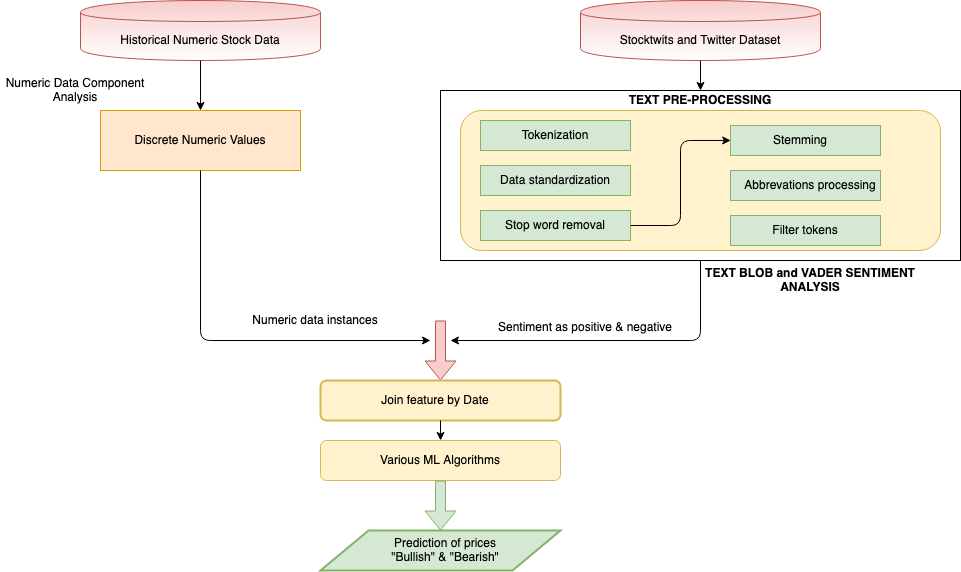

The diagram above was exported from draw.io. Its source (the exported page's mxGraphModel, read from the mxfile embedded in the PNG):
<mxGraphModel dx="946" dy="537" grid="1" gridSize="10" guides="1" tooltips="1" connect="1" arrows="1" fold="1" page="1" pageScale="1" pageWidth="1100" pageHeight="850" background="#ffffff" math="0" shadow="0">
  <root>
    <mxCell id="0" />
    <mxCell id="1" parent="0" />
    <mxCell id="0M-e6gEyFkBxIH7sEQZq-3" value="" style="shape=cylinder;whiteSpace=wrap;html=1;boundedLbl=1;backgroundOutline=1;fillColor=#f8cecc;strokeColor=#b85450;gradientColor=#ffffff;" vertex="1" parent="1">
      <mxGeometry x="80" y="60" width="240" height="60" as="geometry" />
    </mxCell>
    <mxCell id="0M-e6gEyFkBxIH7sEQZq-4" value="Historical Numeric Stock Data" style="text;html=1;strokeColor=none;fillColor=none;align=center;verticalAlign=middle;whiteSpace=wrap;rounded=1;glass=1;shadow=1;comic=1;" vertex="1" parent="1">
      <mxGeometry x="100" y="90" width="200" height="20" as="geometry" />
    </mxCell>
    <mxCell id="0M-e6gEyFkBxIH7sEQZq-7" value="Numeric Data Component Analysis" style="text;html=1;strokeColor=none;fillColor=none;align=center;verticalAlign=middle;whiteSpace=wrap;rounded=0;shadow=1;glass=1;comic=1;" vertex="1" parent="1">
      <mxGeometry y="140" width="150" height="20" as="geometry" />
    </mxCell>
    <mxCell id="0M-e6gEyFkBxIH7sEQZq-13" value="" style="rounded=0;whiteSpace=wrap;html=1;shadow=0;glass=0;comic=0;fillColor=#ffe6cc;strokeColor=#d79b00;" vertex="1" parent="1">
      <mxGeometry x="100" y="170" width="200" height="60" as="geometry" />
    </mxCell>
    <mxCell id="0M-e6gEyFkBxIH7sEQZq-14" value="Discrete Numeric Values" style="text;html=1;strokeColor=none;fillColor=none;align=center;verticalAlign=middle;whiteSpace=wrap;rounded=0;shadow=0;glass=0;comic=0;" vertex="1" parent="1">
      <mxGeometry x="120" y="190" width="160" height="20" as="geometry" />
    </mxCell>
    <mxCell id="0M-e6gEyFkBxIH7sEQZq-17" value="" style="endArrow=classic;html=1;exitX=0.5;exitY=1;exitDx=0;exitDy=0;entryX=0.5;entryY=0;entryDx=0;entryDy=0;" edge="1" parent="1" source="0M-e6gEyFkBxIH7sEQZq-3" target="0M-e6gEyFkBxIH7sEQZq-13">
      <mxGeometry width="50" height="50" relative="1" as="geometry">
        <mxPoint x="450" y="220" as="sourcePoint" />
        <mxPoint x="500" y="170" as="targetPoint" />
      </mxGeometry>
    </mxCell>
    <mxCell id="0M-e6gEyFkBxIH7sEQZq-18" value="" style="shape=cylinder;whiteSpace=wrap;html=1;boundedLbl=1;backgroundOutline=1;fillColor=#f8cecc;strokeColor=#b85450;gradientColor=#ffffff;" vertex="1" parent="1">
      <mxGeometry x="580" y="60" width="240" height="60" as="geometry" />
    </mxCell>
    <mxCell id="0M-e6gEyFkBxIH7sEQZq-19" value="Stocktwits and Twitter Dataset" style="text;html=1;strokeColor=none;fillColor=none;align=center;verticalAlign=middle;whiteSpace=wrap;rounded=0;shadow=0;glass=0;comic=0;" vertex="1" parent="1">
      <mxGeometry x="590" y="90" width="220" height="20" as="geometry" />
    </mxCell>
    <mxCell id="0M-e6gEyFkBxIH7sEQZq-20" value="" style="rounded=0;whiteSpace=wrap;html=1;shadow=0;glass=0;comic=0;gradientColor=#ffffff;" vertex="1" parent="1">
      <mxGeometry x="440" y="150" width="520" height="170" as="geometry" />
    </mxCell>
    <mxCell id="0M-e6gEyFkBxIH7sEQZq-23" value="" style="rounded=1;whiteSpace=wrap;html=1;shadow=0;glass=0;comic=0;fillColor=#fff2cc;strokeColor=#d6b656;" vertex="1" parent="1">
      <mxGeometry x="460" y="170" width="480" height="140" as="geometry" />
    </mxCell>
    <mxCell id="0M-e6gEyFkBxIH7sEQZq-24" value="&lt;b&gt;TEXT PRE-PROCESSING&lt;br&gt;&lt;/b&gt;" style="text;html=1;strokeColor=none;fillColor=none;align=center;verticalAlign=middle;whiteSpace=wrap;rounded=0;shadow=0;glass=0;comic=0;" vertex="1" parent="1">
      <mxGeometry x="620" y="150" width="160" height="20" as="geometry" />
    </mxCell>
    <mxCell id="0M-e6gEyFkBxIH7sEQZq-25" value="" style="rounded=0;whiteSpace=wrap;html=1;shadow=0;glass=0;comic=0;fillColor=#d5e8d4;strokeColor=#82b366;" vertex="1" parent="1">
      <mxGeometry x="480" y="180" width="150" height="30" as="geometry" />
    </mxCell>
    <mxCell id="0M-e6gEyFkBxIH7sEQZq-26" value="Tokenization" style="text;html=1;strokeColor=none;fillColor=none;align=center;verticalAlign=middle;whiteSpace=wrap;rounded=0;shadow=0;glass=0;comic=0;" vertex="1" parent="1">
      <mxGeometry x="535" y="185" width="40" height="20" as="geometry" />
    </mxCell>
    <mxCell id="0M-e6gEyFkBxIH7sEQZq-27" value="" style="rounded=0;whiteSpace=wrap;html=1;shadow=0;glass=0;comic=0;fillColor=#d5e8d4;strokeColor=#82b366;" vertex="1" parent="1">
      <mxGeometry x="480" y="225" width="150" height="30" as="geometry" />
    </mxCell>
    <mxCell id="0M-e6gEyFkBxIH7sEQZq-28" value="Data standardization" style="text;html=1;strokeColor=none;fillColor=none;align=center;verticalAlign=middle;whiteSpace=wrap;rounded=0;shadow=0;glass=0;comic=0;" vertex="1" parent="1">
      <mxGeometry x="495" y="230" width="120" height="20" as="geometry" />
    </mxCell>
    <mxCell id="0M-e6gEyFkBxIH7sEQZq-29" value="" style="rounded=0;whiteSpace=wrap;html=1;shadow=0;glass=0;comic=0;fillColor=#d5e8d4;strokeColor=#82b366;" vertex="1" parent="1">
      <mxGeometry x="480" y="270" width="150" height="30" as="geometry" />
    </mxCell>
    <mxCell id="0M-e6gEyFkBxIH7sEQZq-30" value="Stop word removal" style="text;html=1;strokeColor=none;fillColor=none;align=center;verticalAlign=middle;whiteSpace=wrap;rounded=0;shadow=0;glass=0;comic=0;" vertex="1" parent="1">
      <mxGeometry x="495" y="275" width="120" height="20" as="geometry" />
    </mxCell>
    <mxCell id="0M-e6gEyFkBxIH7sEQZq-34" value="" style="endArrow=classic;html=1;entryX=0.563;entryY=0.214;entryDx=0;entryDy=0;entryPerimeter=0;exitX=1;exitY=0.5;exitDx=0;exitDy=0;" edge="1" parent="1" source="0M-e6gEyFkBxIH7sEQZq-29" target="0M-e6gEyFkBxIH7sEQZq-23">
      <mxGeometry width="50" height="50" relative="1" as="geometry">
        <mxPoint x="180" y="380" as="sourcePoint" />
        <mxPoint x="500" y="170" as="targetPoint" />
        <Array as="points">
          <mxPoint x="680" y="285" />
          <mxPoint x="680" y="200" />
        </Array>
      </mxGeometry>
    </mxCell>
    <mxCell id="0M-e6gEyFkBxIH7sEQZq-35" value="" style="rounded=0;whiteSpace=wrap;html=1;shadow=0;glass=0;comic=0;fillColor=#d5e8d4;strokeColor=#82b366;" vertex="1" parent="1">
      <mxGeometry x="730" y="185" width="150" height="30" as="geometry" />
    </mxCell>
    <mxCell id="0M-e6gEyFkBxIH7sEQZq-36" value="Stemming" style="text;html=1;strokeColor=none;fillColor=none;align=center;verticalAlign=middle;whiteSpace=wrap;rounded=0;shadow=0;glass=0;comic=0;" vertex="1" parent="1">
      <mxGeometry x="780" y="190" width="40" height="20" as="geometry" />
    </mxCell>
    <mxCell id="0M-e6gEyFkBxIH7sEQZq-37" value="" style="rounded=0;whiteSpace=wrap;html=1;shadow=0;glass=0;comic=0;fillColor=#d5e8d4;strokeColor=#82b366;" vertex="1" parent="1">
      <mxGeometry x="730" y="230" width="150" height="30" as="geometry" />
    </mxCell>
    <mxCell id="0M-e6gEyFkBxIH7sEQZq-38" value="Abbrevations processing" style="text;html=1;strokeColor=none;fillColor=none;align=center;verticalAlign=middle;whiteSpace=wrap;rounded=0;shadow=0;glass=0;comic=0;" vertex="1" parent="1">
      <mxGeometry x="740" y="235" width="140" height="20" as="geometry" />
    </mxCell>
    <mxCell id="0M-e6gEyFkBxIH7sEQZq-39" value="" style="rounded=0;whiteSpace=wrap;html=1;shadow=0;glass=0;comic=0;fillColor=#d5e8d4;strokeColor=#82b366;" vertex="1" parent="1">
      <mxGeometry x="730" y="275" width="150" height="30" as="geometry" />
    </mxCell>
    <mxCell id="0M-e6gEyFkBxIH7sEQZq-40" value="Filter tokens" style="text;html=1;strokeColor=none;fillColor=none;align=center;verticalAlign=middle;whiteSpace=wrap;rounded=0;shadow=0;glass=0;comic=0;" vertex="1" parent="1">
      <mxGeometry x="745" y="280" width="120" height="20" as="geometry" />
    </mxCell>
    <mxCell id="0M-e6gEyFkBxIH7sEQZq-41" value="" style="endArrow=classic;html=1;exitX=0.5;exitY=1;exitDx=0;exitDy=0;entryX=0.5;entryY=0;entryDx=0;entryDy=0;" edge="1" parent="1" source="0M-e6gEyFkBxIH7sEQZq-18" target="0M-e6gEyFkBxIH7sEQZq-24">
      <mxGeometry width="50" height="50" relative="1" as="geometry">
        <mxPoint x="210" y="130" as="sourcePoint" />
        <mxPoint x="210" y="180" as="targetPoint" />
      </mxGeometry>
    </mxCell>
    <mxCell id="0M-e6gEyFkBxIH7sEQZq-42" value="" style="shape=flexArrow;endArrow=classic;html=1;fillColor=#f8cecc;strokeColor=#b85450;" edge="1" parent="1">
      <mxGeometry width="50" height="50" relative="1" as="geometry">
        <mxPoint x="440" y="380" as="sourcePoint" />
        <mxPoint x="440" y="440" as="targetPoint" />
      </mxGeometry>
    </mxCell>
    <mxCell id="0M-e6gEyFkBxIH7sEQZq-43" value="" style="endArrow=classic;html=1;exitX=0.5;exitY=1;exitDx=0;exitDy=0;" edge="1" parent="1" source="0M-e6gEyFkBxIH7sEQZq-13">
      <mxGeometry width="50" height="50" relative="1" as="geometry">
        <mxPoint x="450" y="220" as="sourcePoint" />
        <mxPoint x="430" y="400" as="targetPoint" />
        <Array as="points">
          <mxPoint x="200" y="400" />
        </Array>
      </mxGeometry>
    </mxCell>
    <mxCell id="0M-e6gEyFkBxIH7sEQZq-45" value="Numeric data instances" style="text;html=1;strokeColor=none;fillColor=none;align=center;verticalAlign=middle;whiteSpace=wrap;rounded=0;shadow=0;glass=0;comic=0;strokeWidth=2;" vertex="1" parent="1">
      <mxGeometry x="210" y="370" width="210" height="20" as="geometry" />
    </mxCell>
    <mxCell id="0M-e6gEyFkBxIH7sEQZq-46" value="" style="endArrow=classic;html=1;exitX=0.5;exitY=1;exitDx=0;exitDy=0;" edge="1" parent="1" source="0M-e6gEyFkBxIH7sEQZq-20">
      <mxGeometry width="50" height="50" relative="1" as="geometry">
        <mxPoint x="450" y="220" as="sourcePoint" />
        <mxPoint x="450" y="400" as="targetPoint" />
        <Array as="points">
          <mxPoint x="700" y="400" />
        </Array>
      </mxGeometry>
    </mxCell>
    <mxCell id="0M-e6gEyFkBxIH7sEQZq-47" value="&lt;div&gt;&lt;br&gt;&lt;/div&gt;&lt;div&gt;Sentiment as positive &amp;amp; negative&lt;/div&gt;" style="text;html=1;strokeColor=none;fillColor=none;align=center;verticalAlign=middle;whiteSpace=wrap;rounded=0;shadow=0;glass=0;comic=0;" vertex="1" parent="1">
      <mxGeometry x="480" y="370" width="210" height="20" as="geometry" />
    </mxCell>
    <mxCell id="0M-e6gEyFkBxIH7sEQZq-48" value="" style="rounded=1;whiteSpace=wrap;html=1;shadow=0;glass=0;comic=0;strokeWidth=2;fillColor=#fff2cc;strokeColor=#d6b656;" vertex="1" parent="1">
      <mxGeometry x="320" y="440" width="240" height="40" as="geometry" />
    </mxCell>
    <mxCell id="0M-e6gEyFkBxIH7sEQZq-49" value="Join feature by Date" style="text;html=1;strokeColor=none;fillColor=none;align=center;verticalAlign=middle;whiteSpace=wrap;rounded=0;shadow=0;glass=0;comic=0;" vertex="1" parent="1">
      <mxGeometry x="340" y="450" width="190" height="20" as="geometry" />
    </mxCell>
    <mxCell id="0M-e6gEyFkBxIH7sEQZq-50" value="" style="endArrow=classic;html=1;exitX=0.5;exitY=1;exitDx=0;exitDy=0;" edge="1" parent="1" source="0M-e6gEyFkBxIH7sEQZq-48" target="0M-e6gEyFkBxIH7sEQZq-51">
      <mxGeometry width="50" height="50" relative="1" as="geometry">
        <mxPoint x="490" y="450" as="sourcePoint" />
        <mxPoint x="440" y="520" as="targetPoint" />
      </mxGeometry>
    </mxCell>
    <mxCell id="0M-e6gEyFkBxIH7sEQZq-51" value="" style="rounded=1;whiteSpace=wrap;html=1;fillColor=#fff2cc;strokeColor=#d6b656;" vertex="1" parent="1">
      <mxGeometry x="320" y="500" width="240" height="40" as="geometry" />
    </mxCell>
    <mxCell id="0M-e6gEyFkBxIH7sEQZq-52" value="Various ML Algorithms" style="text;html=1;strokeColor=none;fillColor=none;align=center;verticalAlign=middle;whiteSpace=wrap;rounded=0;shadow=0;glass=0;comic=0;" vertex="1" parent="1">
      <mxGeometry x="350" y="510" width="180" height="20" as="geometry" />
    </mxCell>
    <mxCell id="0M-e6gEyFkBxIH7sEQZq-53" value="" style="shape=flexArrow;endArrow=classic;html=1;exitX=0.5;exitY=1;exitDx=0;exitDy=0;fillColor=#d5e8d4;strokeColor=#82b366;" edge="1" parent="1" source="0M-e6gEyFkBxIH7sEQZq-51">
      <mxGeometry width="50" height="50" relative="1" as="geometry">
        <mxPoint x="440" y="550" as="sourcePoint" />
        <mxPoint x="440" y="590" as="targetPoint" />
      </mxGeometry>
    </mxCell>
    <mxCell id="0M-e6gEyFkBxIH7sEQZq-55" value="" style="shape=parallelogram;perimeter=parallelogramPerimeter;whiteSpace=wrap;html=1;rounded=0;shadow=0;glass=0;comic=0;strokeWidth=2;fillColor=#d5e8d4;strokeColor=#82b366;" vertex="1" parent="1">
      <mxGeometry x="320" y="590" width="240" height="40" as="geometry" />
    </mxCell>
    <mxCell id="0M-e6gEyFkBxIH7sEQZq-56" value="Prediction of prices &quot;Bullish&quot; &amp;amp; &quot;Bearish&quot;" style="text;html=1;strokeColor=none;fillColor=none;align=center;verticalAlign=middle;whiteSpace=wrap;rounded=0;shadow=0;glass=0;comic=0;" vertex="1" parent="1">
      <mxGeometry x="380" y="600" width="130" height="20" as="geometry" />
    </mxCell>
    <mxCell id="0M-e6gEyFkBxIH7sEQZq-57" value="&lt;b&gt;TEXT BLOB and VADER SENTIMENT ANALYSIS&lt;br&gt;&lt;/b&gt;" style="text;html=1;strokeColor=none;fillColor=none;align=center;verticalAlign=middle;whiteSpace=wrap;rounded=0;shadow=0;glass=0;comic=0;" vertex="1" parent="1">
      <mxGeometry x="700" y="330" width="220" height="20" as="geometry" />
    </mxCell>
  </root>
</mxGraphModel>